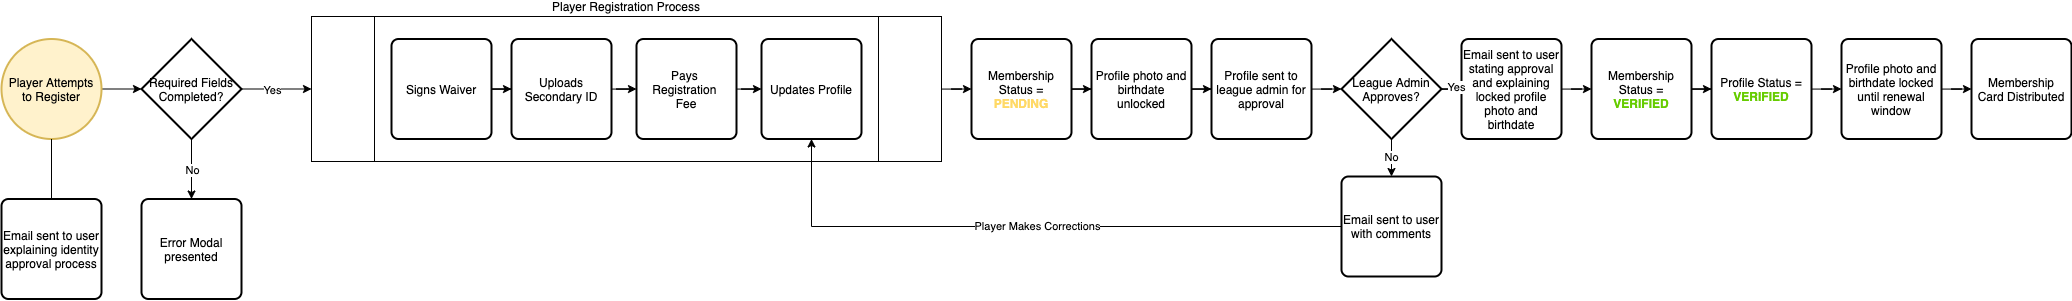

The diagram above was exported from draw.io. Its source (the exported page's mxGraphModel, read from the mxfile embedded in the PNG):
<mxGraphModel dx="2887" dy="1049" grid="1" gridSize="10" guides="1" tooltips="1" connect="1" arrows="1" fold="1" page="1" pageScale="1" pageWidth="850" pageHeight="1100" math="0" shadow="0">
  <root>
    <mxCell id="0" />
    <mxCell id="1" parent="0" />
    <mxCell id="D3nuCE9SUeHKN9wNZ5rO-1" style="edgeStyle=orthogonalEdgeStyle;rounded=0;orthogonalLoop=1;jettySize=auto;html=1;" edge="1" parent="1">
      <mxGeometry relative="1" as="geometry">
        <mxPoint x="430" y="540" as="sourcePoint" />
      </mxGeometry>
    </mxCell>
    <mxCell id="D3nuCE9SUeHKN9wNZ5rO-2" value="No" style="edgeStyle=orthogonalEdgeStyle;rounded=0;orthogonalLoop=1;jettySize=auto;html=1;entryX=0.5;entryY=0;entryDx=0;entryDy=0;entryPerimeter=0;" edge="1" parent="1">
      <mxGeometry relative="1" as="geometry">
        <mxPoint x="580" y="590" as="sourcePoint" />
      </mxGeometry>
    </mxCell>
    <mxCell id="D3nuCE9SUeHKN9wNZ5rO-3" style="edgeStyle=orthogonalEdgeStyle;rounded=0;orthogonalLoop=1;jettySize=auto;html=1;entryX=0;entryY=0.5;entryDx=0;entryDy=0;entryPerimeter=0;" edge="1" parent="1">
      <mxGeometry relative="1" as="geometry">
        <mxPoint x="630" y="540" as="sourcePoint" />
      </mxGeometry>
    </mxCell>
    <mxCell id="D3nuCE9SUeHKN9wNZ5rO-4" value="Yes" style="edgeLabel;html=1;align=center;verticalAlign=middle;resizable=0;points=[];" vertex="1" connectable="0" parent="D3nuCE9SUeHKN9wNZ5rO-3">
      <mxGeometry x="-0.2428" y="-1" relative="1" as="geometry">
        <mxPoint as="offset" />
      </mxGeometry>
    </mxCell>
    <mxCell id="D3nuCE9SUeHKN9wNZ5rO-5" style="edgeStyle=orthogonalEdgeStyle;rounded=0;orthogonalLoop=1;jettySize=auto;html=1;entryX=0;entryY=0.5;entryDx=0;entryDy=0;" edge="1" parent="1">
      <mxGeometry relative="1" as="geometry">
        <mxPoint x="826.6700000000001" y="540" as="sourcePoint" />
      </mxGeometry>
    </mxCell>
    <mxCell id="D3nuCE9SUeHKN9wNZ5rO-6" style="edgeStyle=orthogonalEdgeStyle;rounded=0;orthogonalLoop=1;jettySize=auto;html=1;entryX=0;entryY=0.5;entryDx=0;entryDy=0;" edge="1" parent="1" source="D3nuCE9SUeHKN9wNZ5rO-8" target="D3nuCE9SUeHKN9wNZ5rO-26">
      <mxGeometry relative="1" as="geometry" />
    </mxCell>
    <mxCell id="D3nuCE9SUeHKN9wNZ5rO-8" value="Email sent to user stating approval and explaining locked profile photo and birthdate" style="rounded=1;whiteSpace=wrap;html=1;absoluteArcSize=1;arcSize=14;strokeWidth=2;" vertex="1" parent="1">
      <mxGeometry x="1290" y="622.5" width="100" height="100" as="geometry" />
    </mxCell>
    <mxCell id="D3nuCE9SUeHKN9wNZ5rO-48" style="edgeStyle=orthogonalEdgeStyle;rounded=0;orthogonalLoop=1;jettySize=auto;html=1;entryX=0;entryY=0.5;entryDx=0;entryDy=0;entryPerimeter=0;" edge="1" parent="1" source="D3nuCE9SUeHKN9wNZ5rO-11" target="D3nuCE9SUeHKN9wNZ5rO-47">
      <mxGeometry relative="1" as="geometry" />
    </mxCell>
    <mxCell id="D3nuCE9SUeHKN9wNZ5rO-11" value="Player Attempts to Register" style="strokeWidth=2;html=1;shape=mxgraph.flowchart.start_2;whiteSpace=wrap;fillColor=#fff2cc;strokeColor=#d6b656;" vertex="1" parent="1">
      <mxGeometry x="-170" y="622.5" width="100" height="100" as="geometry" />
    </mxCell>
    <mxCell id="D3nuCE9SUeHKN9wNZ5rO-12" style="edgeStyle=orthogonalEdgeStyle;rounded=0;orthogonalLoop=1;jettySize=auto;html=1;entryX=0;entryY=0.5;entryDx=0;entryDy=0;" edge="1" parent="1" source="D3nuCE9SUeHKN9wNZ5rO-14" target="D3nuCE9SUeHKN9wNZ5rO-32">
      <mxGeometry relative="1" as="geometry" />
    </mxCell>
    <mxCell id="D3nuCE9SUeHKN9wNZ5rO-14" value="Membership&lt;br&gt;Status = &lt;b&gt;&lt;font color=&quot;#ffd966&quot;&gt;PENDING&lt;/font&gt;&lt;/b&gt;" style="rounded=1;whiteSpace=wrap;html=1;absoluteArcSize=1;arcSize=14;strokeWidth=2;" vertex="1" parent="1">
      <mxGeometry x="800" y="622.5" width="100" height="100" as="geometry" />
    </mxCell>
    <mxCell id="D3nuCE9SUeHKN9wNZ5rO-15" style="edgeStyle=orthogonalEdgeStyle;rounded=0;orthogonalLoop=1;jettySize=auto;html=1;entryX=0;entryY=0.5;entryDx=0;entryDy=0;entryPerimeter=0;" edge="1" parent="1" source="D3nuCE9SUeHKN9wNZ5rO-17" target="D3nuCE9SUeHKN9wNZ5rO-21">
      <mxGeometry relative="1" as="geometry" />
    </mxCell>
    <mxCell id="D3nuCE9SUeHKN9wNZ5rO-17" value="Profile sent to league admin for approval" style="rounded=1;whiteSpace=wrap;html=1;absoluteArcSize=1;arcSize=14;strokeWidth=2;" vertex="1" parent="1">
      <mxGeometry x="1040" y="622.5" width="100" height="100" as="geometry" />
    </mxCell>
    <mxCell id="D3nuCE9SUeHKN9wNZ5rO-18" style="edgeStyle=orthogonalEdgeStyle;rounded=0;orthogonalLoop=1;jettySize=auto;html=1;" edge="1" parent="1" source="D3nuCE9SUeHKN9wNZ5rO-21" target="D3nuCE9SUeHKN9wNZ5rO-8">
      <mxGeometry relative="1" as="geometry" />
    </mxCell>
    <mxCell id="D3nuCE9SUeHKN9wNZ5rO-19" value="Yes" style="edgeLabel;html=1;align=center;verticalAlign=middle;resizable=0;points=[];" vertex="1" connectable="0" parent="D3nuCE9SUeHKN9wNZ5rO-18">
      <mxGeometry x="-0.5333" y="2" relative="1" as="geometry">
        <mxPoint as="offset" />
      </mxGeometry>
    </mxCell>
    <mxCell id="D3nuCE9SUeHKN9wNZ5rO-20" value="No" style="edgeStyle=orthogonalEdgeStyle;rounded=0;orthogonalLoop=1;jettySize=auto;html=1;entryX=0.5;entryY=0;entryDx=0;entryDy=0;" edge="1" parent="1" source="D3nuCE9SUeHKN9wNZ5rO-21" target="D3nuCE9SUeHKN9wNZ5rO-23">
      <mxGeometry relative="1" as="geometry" />
    </mxCell>
    <mxCell id="D3nuCE9SUeHKN9wNZ5rO-21" value="League Admin Approves?" style="strokeWidth=2;html=1;shape=mxgraph.flowchart.decision;whiteSpace=wrap;" vertex="1" parent="1">
      <mxGeometry x="1170" y="622.5" width="100" height="100" as="geometry" />
    </mxCell>
    <mxCell id="D3nuCE9SUeHKN9wNZ5rO-23" value="Email sent to user with comments" style="rounded=1;whiteSpace=wrap;html=1;absoluteArcSize=1;arcSize=14;strokeWidth=2;" vertex="1" parent="1">
      <mxGeometry x="1170" y="760" width="100" height="100" as="geometry" />
    </mxCell>
    <mxCell id="D3nuCE9SUeHKN9wNZ5rO-58" style="edgeStyle=orthogonalEdgeStyle;rounded=0;orthogonalLoop=1;jettySize=auto;html=1;entryX=0;entryY=0.5;entryDx=0;entryDy=0;" edge="1" parent="1" source="D3nuCE9SUeHKN9wNZ5rO-26" target="D3nuCE9SUeHKN9wNZ5rO-57">
      <mxGeometry relative="1" as="geometry" />
    </mxCell>
    <mxCell id="D3nuCE9SUeHKN9wNZ5rO-26" value="Membership&lt;br&gt;Status = &lt;b&gt;&lt;font color=&quot;#66cc00&quot;&gt;VERIFIED&lt;/font&gt;&lt;/b&gt;" style="rounded=1;whiteSpace=wrap;html=1;absoluteArcSize=1;arcSize=14;strokeWidth=2;" vertex="1" parent="1">
      <mxGeometry x="1420" y="622.5" width="100" height="100" as="geometry" />
    </mxCell>
    <mxCell id="D3nuCE9SUeHKN9wNZ5rO-28" style="edgeStyle=orthogonalEdgeStyle;rounded=0;orthogonalLoop=1;jettySize=auto;html=1;entryX=0;entryY=0.5;entryDx=0;entryDy=0;" edge="1" parent="1" source="D3nuCE9SUeHKN9wNZ5rO-29" target="D3nuCE9SUeHKN9wNZ5rO-36">
      <mxGeometry relative="1" as="geometry" />
    </mxCell>
    <mxCell id="D3nuCE9SUeHKN9wNZ5rO-29" value="Profile photo and birthdate locked until renewal window" style="rounded=1;whiteSpace=wrap;html=1;absoluteArcSize=1;arcSize=14;strokeWidth=2;" vertex="1" parent="1">
      <mxGeometry x="1670" y="622.5" width="100" height="100" as="geometry" />
    </mxCell>
    <mxCell id="D3nuCE9SUeHKN9wNZ5rO-30" style="edgeStyle=orthogonalEdgeStyle;rounded=0;orthogonalLoop=1;jettySize=auto;html=1;entryX=0;entryY=0.5;entryDx=0;entryDy=0;" edge="1" parent="1" source="D3nuCE9SUeHKN9wNZ5rO-32" target="D3nuCE9SUeHKN9wNZ5rO-17">
      <mxGeometry relative="1" as="geometry" />
    </mxCell>
    <mxCell id="D3nuCE9SUeHKN9wNZ5rO-32" value="Profile photo and birthdate unlocked" style="rounded=1;whiteSpace=wrap;html=1;absoluteArcSize=1;arcSize=14;strokeWidth=2;" vertex="1" parent="1">
      <mxGeometry x="920" y="622.5" width="100" height="100" as="geometry" />
    </mxCell>
    <mxCell id="D3nuCE9SUeHKN9wNZ5rO-36" value="Membership&lt;br&gt;Card Distributed" style="rounded=1;whiteSpace=wrap;html=1;absoluteArcSize=1;arcSize=14;strokeWidth=2;" vertex="1" parent="1">
      <mxGeometry x="1800" y="622.5" width="100" height="100" as="geometry" />
    </mxCell>
    <mxCell id="D3nuCE9SUeHKN9wNZ5rO-37" value="Email sent to user explaining identity approval process" style="rounded=1;whiteSpace=wrap;html=1;absoluteArcSize=1;arcSize=14;strokeWidth=2;" vertex="1" parent="1">
      <mxGeometry x="-170" y="782.5" width="100" height="100" as="geometry" />
    </mxCell>
    <mxCell id="D3nuCE9SUeHKN9wNZ5rO-38" value="" style="edgeStyle=orthogonalEdgeStyle;rounded=0;orthogonalLoop=1;jettySize=auto;html=1;entryX=0.5;entryY=0;entryDx=0;entryDy=0;endArrow=none;" edge="1" parent="1" source="D3nuCE9SUeHKN9wNZ5rO-11" target="D3nuCE9SUeHKN9wNZ5rO-37">
      <mxGeometry relative="1" as="geometry">
        <mxPoint x="280" y="722.5" as="sourcePoint" />
        <mxPoint x="279.4000000000001" y="993.52" as="targetPoint" />
      </mxGeometry>
    </mxCell>
    <mxCell id="D3nuCE9SUeHKN9wNZ5rO-56" style="edgeStyle=orthogonalEdgeStyle;rounded=0;orthogonalLoop=1;jettySize=auto;html=1;entryX=0;entryY=0.5;entryDx=0;entryDy=0;" edge="1" parent="1" source="D3nuCE9SUeHKN9wNZ5rO-39" target="D3nuCE9SUeHKN9wNZ5rO-14">
      <mxGeometry relative="1" as="geometry" />
    </mxCell>
    <mxCell id="D3nuCE9SUeHKN9wNZ5rO-39" value="Player Registration Process" style="shape=process;whiteSpace=wrap;html=1;backgroundOutline=1;labelPosition=center;verticalLabelPosition=top;align=center;verticalAlign=bottom;" vertex="1" parent="1">
      <mxGeometry x="140" y="600" width="630" height="145" as="geometry" />
    </mxCell>
    <mxCell id="D3nuCE9SUeHKN9wNZ5rO-40" style="edgeStyle=orthogonalEdgeStyle;rounded=0;orthogonalLoop=1;jettySize=auto;html=1;entryX=0;entryY=0.5;entryDx=0;entryDy=0;" edge="1" parent="1" source="D3nuCE9SUeHKN9wNZ5rO-41" target="D3nuCE9SUeHKN9wNZ5rO-43">
      <mxGeometry relative="1" as="geometry" />
    </mxCell>
    <mxCell id="D3nuCE9SUeHKN9wNZ5rO-41" value="Signs Waiver" style="rounded=1;whiteSpace=wrap;html=1;absoluteArcSize=1;arcSize=14;strokeWidth=2;" vertex="1" parent="1">
      <mxGeometry x="220" y="622.5" width="100" height="100" as="geometry" />
    </mxCell>
    <mxCell id="D3nuCE9SUeHKN9wNZ5rO-42" style="edgeStyle=orthogonalEdgeStyle;rounded=0;orthogonalLoop=1;jettySize=auto;html=1;entryX=0;entryY=0.5;entryDx=0;entryDy=0;" edge="1" parent="1" source="D3nuCE9SUeHKN9wNZ5rO-43" target="D3nuCE9SUeHKN9wNZ5rO-45">
      <mxGeometry relative="1" as="geometry" />
    </mxCell>
    <mxCell id="D3nuCE9SUeHKN9wNZ5rO-43" value="Uploads Secondary ID" style="rounded=1;whiteSpace=wrap;html=1;absoluteArcSize=1;arcSize=14;strokeWidth=2;" vertex="1" parent="1">
      <mxGeometry x="340" y="622.5" width="100" height="100" as="geometry" />
    </mxCell>
    <mxCell id="D3nuCE9SUeHKN9wNZ5rO-44" style="edgeStyle=orthogonalEdgeStyle;rounded=0;orthogonalLoop=1;jettySize=auto;html=1;entryX=0;entryY=0.5;entryDx=0;entryDy=0;" edge="1" parent="1" source="D3nuCE9SUeHKN9wNZ5rO-45" target="D3nuCE9SUeHKN9wNZ5rO-46">
      <mxGeometry relative="1" as="geometry" />
    </mxCell>
    <mxCell id="D3nuCE9SUeHKN9wNZ5rO-45" value="Pays &lt;br&gt;Registration &lt;br&gt;Fee" style="rounded=1;whiteSpace=wrap;html=1;absoluteArcSize=1;arcSize=14;strokeWidth=2;" vertex="1" parent="1">
      <mxGeometry x="465" y="622.5" width="100" height="100" as="geometry" />
    </mxCell>
    <mxCell id="D3nuCE9SUeHKN9wNZ5rO-46" value="Updates Profile" style="rounded=1;whiteSpace=wrap;html=1;absoluteArcSize=1;arcSize=14;strokeWidth=2;" vertex="1" parent="1">
      <mxGeometry x="590" y="622.5" width="100" height="100" as="geometry" />
    </mxCell>
    <mxCell id="D3nuCE9SUeHKN9wNZ5rO-50" style="edgeStyle=orthogonalEdgeStyle;rounded=0;orthogonalLoop=1;jettySize=auto;html=1;entryX=0.5;entryY=0;entryDx=0;entryDy=0;" edge="1" parent="1" source="D3nuCE9SUeHKN9wNZ5rO-47" target="D3nuCE9SUeHKN9wNZ5rO-49">
      <mxGeometry relative="1" as="geometry" />
    </mxCell>
    <mxCell id="D3nuCE9SUeHKN9wNZ5rO-51" value="No" style="edgeLabel;html=1;align=center;verticalAlign=middle;resizable=0;points=[];" vertex="1" connectable="0" parent="D3nuCE9SUeHKN9wNZ5rO-50">
      <mxGeometry x="0.7" relative="1" as="geometry">
        <mxPoint y="-21" as="offset" />
      </mxGeometry>
    </mxCell>
    <mxCell id="D3nuCE9SUeHKN9wNZ5rO-52" style="edgeStyle=orthogonalEdgeStyle;rounded=0;orthogonalLoop=1;jettySize=auto;html=1;entryX=0;entryY=0.5;entryDx=0;entryDy=0;" edge="1" parent="1" source="D3nuCE9SUeHKN9wNZ5rO-47" target="D3nuCE9SUeHKN9wNZ5rO-39">
      <mxGeometry relative="1" as="geometry" />
    </mxCell>
    <mxCell id="D3nuCE9SUeHKN9wNZ5rO-53" value="Yes" style="edgeLabel;html=1;align=center;verticalAlign=middle;resizable=0;points=[];" vertex="1" connectable="0" parent="D3nuCE9SUeHKN9wNZ5rO-52">
      <mxGeometry x="-0.1388" y="-1" relative="1" as="geometry">
        <mxPoint as="offset" />
      </mxGeometry>
    </mxCell>
    <mxCell id="D3nuCE9SUeHKN9wNZ5rO-47" value="Required Fields Completed?" style="strokeWidth=2;html=1;shape=mxgraph.flowchart.decision;whiteSpace=wrap;" vertex="1" parent="1">
      <mxGeometry x="-30" y="622.5" width="100" height="100" as="geometry" />
    </mxCell>
    <mxCell id="D3nuCE9SUeHKN9wNZ5rO-49" value="Error Modal presented" style="rounded=1;whiteSpace=wrap;html=1;absoluteArcSize=1;arcSize=14;strokeWidth=2;" vertex="1" parent="1">
      <mxGeometry x="-30" y="782.5" width="100" height="100" as="geometry" />
    </mxCell>
    <mxCell id="D3nuCE9SUeHKN9wNZ5rO-54" style="edgeStyle=orthogonalEdgeStyle;rounded=0;orthogonalLoop=1;jettySize=auto;html=1;entryX=0.5;entryY=1;entryDx=0;entryDy=0;" edge="1" parent="1" source="D3nuCE9SUeHKN9wNZ5rO-23" target="D3nuCE9SUeHKN9wNZ5rO-46">
      <mxGeometry relative="1" as="geometry" />
    </mxCell>
    <mxCell id="D3nuCE9SUeHKN9wNZ5rO-55" value="Player Makes Corrections" style="edgeLabel;html=1;align=center;verticalAlign=middle;resizable=0;points=[];" vertex="1" connectable="0" parent="D3nuCE9SUeHKN9wNZ5rO-54">
      <mxGeometry x="-0.0161" y="-1" relative="1" as="geometry">
        <mxPoint as="offset" />
      </mxGeometry>
    </mxCell>
    <mxCell id="D3nuCE9SUeHKN9wNZ5rO-59" style="edgeStyle=orthogonalEdgeStyle;rounded=0;orthogonalLoop=1;jettySize=auto;html=1;entryX=0;entryY=0.5;entryDx=0;entryDy=0;" edge="1" parent="1" source="D3nuCE9SUeHKN9wNZ5rO-57" target="D3nuCE9SUeHKN9wNZ5rO-29">
      <mxGeometry relative="1" as="geometry" />
    </mxCell>
    <mxCell id="D3nuCE9SUeHKN9wNZ5rO-57" value="Profile Status = &lt;b&gt;&lt;font color=&quot;#66cc00&quot;&gt;VERIFIED&lt;/font&gt;&lt;/b&gt;" style="rounded=1;whiteSpace=wrap;html=1;absoluteArcSize=1;arcSize=14;strokeWidth=2;" vertex="1" parent="1">
      <mxGeometry x="1540" y="622.5" width="100" height="100" as="geometry" />
    </mxCell>
  </root>
</mxGraphModel>